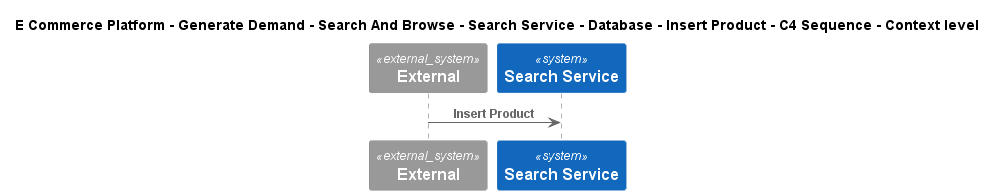

The diagram above was rendered by PlantUML. Its source (embedded in the PNG):
@startuml
!include ..\..\..\..\..\..\..\..\..\.c4s\C4_Sequence.puml
SHOW_FOOT_BOXES()

title E Commerce Platform - Generate Demand - Search And Browse - Search Service - Database - Insert Product - C4 Sequence - Context level

System_Ext(C4InterFlow.SoftwareSystems.ExternalSystem, "External", "")
System(ECommercePlatform.GenerateDemand.SearchAndBrowse.SoftwareSystems.SearchService, "Search Service", "")

Rel(C4InterFlow.SoftwareSystems.ExternalSystem, ECommercePlatform.GenerateDemand.SearchAndBrowse.SoftwareSystems.SearchService, "Insert Product")


@enduml